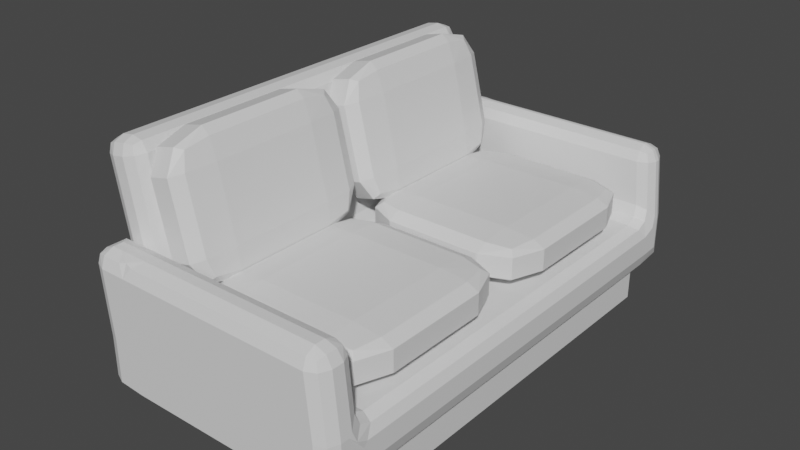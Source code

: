 # Source: Couch.blend  (saved by Blender 3.3.6; exported with 4.5.12 LTS)
import bpy
from mathutils import Matrix  # noqa: F401  (used for matrix-valued properties, if any)

bpy.ops.wm.read_factory_settings(use_empty=True)
scene = bpy.context.scene
scene.name = 'Scene'

# ---- collections
col_collection = bpy.data.collections.new('Collection'); scene.collection.children.link(col_collection)

# ---- materials (node trees are filled in below, after node groups)
mat_material = bpy.data.materials.new('Material')
mat_material.alpha_threshold = 0.0
mat_material.use_transparent_shadow = False
mat_material.roughness = 0.5
mat_material.line_color = (0.0, 0.0, 0.0, 1.0)
mat_pillows = bpy.data.materials.new('Pillows')
mat_pillows.use_transparent_shadow = False

# ---- material node trees
mat_material.use_nodes = True; mat_material.node_tree.nodes.clear()
_N = mat_material.node_tree.nodes; _L = mat_material.node_tree.links
n0 = _N.new('ShaderNodeOutputMaterial'); n0.name = 'Material Output'; n0.location = (300, 300)
n1 = _N.new('ShaderNodeBsdfPrincipled'); n1.name = 'Principled BSDF'; n1.location = (10, 300)
n1.distribution = 'GGX'
n1.subsurface_method = 'RANDOM_WALK_SKIN'
n1.inputs[3].default_value = 1.45
n1.inputs[27].default_value = (0.0, 0.0, 0.0, 1.0)
n1.inputs[28].default_value = 1.0
_L.new(n1.outputs[0], n0.inputs[0])
n0.is_active_output = True
mat_pillows.use_nodes = True; mat_pillows.node_tree.nodes.clear()
_N = mat_pillows.node_tree.nodes; _L = mat_pillows.node_tree.links
n0 = _N.new('ShaderNodeBsdfPrincipled'); n0.name = 'Principled BSDF'; n0.location = (10, 300)
n0.distribution = 'GGX'
n0.subsurface_method = 'RANDOM_WALK_SKIN'
n0.inputs[3].default_value = 1.45
n0.inputs[27].default_value = (0.0, 0.0, 0.0, 1.0)
n0.inputs[28].default_value = 1.0
n1 = _N.new('ShaderNodeOutputMaterial'); n1.name = 'Material Output'; n1.location = (300, 300)
_L.new(n0.outputs[0], n1.inputs[0])
n1.is_active_output = True

# ---- world
world_world = bpy.data.worlds.new('World'); scene.world = world_world
world_world.use_nodes = True; world_world.node_tree.nodes.clear()
_N = world_world.node_tree.nodes; _L = world_world.node_tree.links
n0 = _N.new('ShaderNodeOutputWorld'); n0.name = 'World Output'; n0.location = (300, 300)
n1 = _N.new('ShaderNodeBackground'); n1.name = 'Background'; n1.location = (10, 300)
n1.inputs[0].default_value = (0.05088, 0.05088, 0.05088, 1.0)
_L.new(n1.outputs[0], n0.inputs[0])
n0.is_active_output = True
world_world.color = (0.05088, 0.05088, 0.05088)
world_world.use_sun_shadow = False
world_world.sun_shadow_jitter_overblur = 0.0

# ---- meshes
me_cube_001 = bpy.data.meshes.new('Cube.001')
me_cube_001.from_pydata([(-0.4663, -1.0, 0.1689), (-0.4663, 1.0, 0.1689), (-0.6573, 1.0, 0.1971), (-0.6573, -1.0, 0.1971), (-0.4663, 1.149, 0.4204), (-0.4663, 1.149, 0.1878), (-0.4663, -1.182, 0.1949), (-0.4663, -1.182, 0.4204), (-0.3922, -0.9259, 0.4198), (-0.4486, -0.9783, 0.4417), (-0.3922, 0.9259, 0.4198), (-0.4486, 0.9783, 0.4417), (0.5337, -1.074, 0.4198), (0.5337, -1.0, 0.3331), (0.5337, 1.0, 0.3331), (0.5337, 1.074, 0.4198), (0.5337, -1.0, 0.2595), (0.4663, -1.0, 0.1689), (0.514, -1.0, 0.1964), (0.4663, 1.0, 0.1689), (0.5337, 1.0, 0.2595), (0.514, 1.0, 0.1964), (-0.5959, -1.0, 0.4223), (-0.6573, -0.9326, 0.3843), (-0.6573, -1.0, 0.31), (-0.6573, -1.067, 0.3843), (-0.6636, -1.0, 0.4516), (-0.6393, -0.9803, 0.3952), (-0.6573, 0.9326, 0.3843), (-0.5959, 1.0, 0.4223), (-0.6628, 1.0, 0.4516), (-0.6573, 1.067, 0.3843), (-0.6573, 1.0, 0.31), (-0.6393, 0.9803, 0.3952), (-0.5957, -0.9326, 1.109), (-0.6744, -0.9326, 1.162), (-0.662, -1.0, 1.096), (-0.6239, -0.9326, 1.152), (-0.6309, -0.9715, 1.142), (-0.6708, -0.9803, 1.143), (-0.6151, -0.9803, 1.105), (-0.5957, 0.9326, 1.109), (-0.662, 1.0, 1.096), (-0.6744, 0.9326, 1.162), (-0.6151, 0.9803, 1.105), (-0.6309, 0.9715, 1.142), (-0.6708, 0.9803, 1.143), (-0.6239, 0.9326, 1.152), (-0.7868, -0.9326, 1.073), (-0.7205, -1.0, 1.085), (-0.733, -0.9326, 1.151), (-0.7674, -0.9803, 1.076), (-0.766, -0.9715, 1.116), (-0.7293, -0.9803, 1.132), (-0.7762, -0.9326, 1.123), (-0.7868, 0.9326, 1.073), (-0.733, 0.9326, 1.151), (-0.7205, 1.0, 1.085), (-0.7762, 0.9326, 1.123), (-0.766, 0.9715, 1.116), (-0.7293, 0.9803, 1.132), (-0.7674, 0.9803, 1.076), (0.5337, 1.082, 0.2637), (0.4662, 1.149, 0.1878), (0.514, 1.13, 0.2095), (0.4662, 1.149, 0.4204), (0.5337, 1.082, 0.4199), (0.514, 1.13, 0.4203), (-0.6573, 1.082, 0.3844), (-0.5903, 1.149, 0.397), (-0.6377, 1.13, 0.3881), (-0.6573, 1.082, 0.2008), (-0.5903, 1.149, 0.1977), (-0.6377, 1.13, 0.2023), (-0.4308, 1.067, 0.7746), (-0.5657, 1.067, 0.7746), (-0.4939, 1.0, 0.7072), (-0.4982, 1.067, 0.7746), (-0.4971, 1.029, 0.7625), (-0.5298, 1.02, 0.7548), (-0.4624, 1.02, 0.7548), (0.4402, 1.0, 0.7072), (0.5078, 1.058, 0.7074), (0.4343, 1.067, 0.7746), (0.4881, 1.017, 0.7084), (0.476, 1.026, 0.7464), (0.4838, 1.063, 0.7549), (0.4373, 1.02, 0.7548), (-0.6219, 1.067, 0.7746), (-0.6838, 1.0, 0.7072), (-0.6679, 1.02, 0.7548), (-0.4922, 1.149, 0.7071), (-0.5657, 1.082, 0.7746), (-0.4308, 1.082, 0.7746), (-0.5289, 1.13, 0.7548), (-0.4967, 1.12, 0.7625), (-0.4982, 1.082, 0.7746), (-0.4615, 1.13, 0.7548), (0.5078, 1.082, 0.7074), (0.4403, 1.149, 0.7071), (0.4343, 1.082, 0.7746), (0.488, 1.13, 0.7073), (0.4758, 1.121, 0.7461), (0.4361, 1.13, 0.7548), (0.4838, 1.082, 0.755), (-0.6158, 1.149, 0.7071), (-0.6838, 1.082, 0.7072), (-0.6219, 1.082, 0.7746), (-0.6638, 1.13, 0.706), (-0.6581, 1.121, 0.7458), (-0.6679, 1.082, 0.7548), (-0.6188, 1.13, 0.7548), (0.5337, -1.114, 0.4202), (0.4662, -1.182, 0.4204), (0.514, -1.162, 0.4204), (0.5337, -1.114, 0.2673), (0.4662, -1.182, 0.1949), (0.514, -1.162, 0.2156), (-0.5903, -1.182, 0.2034), (-0.6573, -1.114, 0.204), (-0.6377, -1.162, 0.2067), (-0.5903, -1.182, 0.397), (-0.6573, -1.114, 0.3844), (-0.6377, -1.162, 0.3881), (0.4367, -1.0, 0.7072), (0.43, -1.067, 0.7746), (0.5043, -1.058, 0.7075), (0.4334, -1.02, 0.7548), (0.4721, -1.026, 0.7464), (0.4797, -1.063, 0.7549), (0.4845, -1.017, 0.7086), (-0.4972, -1.0, 0.7072), (-0.57, -1.067, 0.7746), (-0.4351, -1.067, 0.7746), (-0.5335, -1.02, 0.7548), (-0.5012, -1.029, 0.7625), (-0.5025, -1.067, 0.7746), (-0.4662, -1.02, 0.7548), (-0.6262, -1.067, 0.7746), (-0.6874, -1.0, 0.7072), (-0.672, -1.02, 0.7548), (0.4368, -1.182, 0.7071), (0.5043, -1.114, 0.7075), (0.43, -1.114, 0.7746), (0.4844, -1.162, 0.7087), (0.4721, -1.153, 0.7464), (0.4797, -1.114, 0.7549), (0.4334, -1.162, 0.7548), (-0.4351, -1.114, 0.7746), (-0.57, -1.114, 0.7746), (-0.4956, -1.182, 0.7071), (-0.5025, -1.114, 0.7746), (-0.5008, -1.153, 0.7625), (-0.5328, -1.162, 0.7548), (-0.4654, -1.162, 0.7548), (-0.6192, -1.182, 0.7071), (-0.6262, -1.114, 0.7746), (-0.6874, -1.114, 0.7073), (-0.624, -1.162, 0.7548), (-0.6623, -1.153, 0.7461), (-0.6722, -1.114, 0.7549), (-0.6672, -1.162, 0.7072), (-0.4801, -0.9326, 0.494), (-0.5416, -1.0, 0.456), (-0.4855, -1.0, 0.5612), (-0.4127, -1.0, 0.494), (-0.4486, -0.9783, 0.4418), (-0.4981, -0.9803, 0.4829), (-0.5416, 1.0, 0.456), (-0.4801, 0.9326, 0.494), (-0.4486, 0.9783, 0.4418), (-0.4127, 1.0, 0.494), (-0.4845, 1.0, 0.5613), (-0.4981, 0.9803, 0.4829), (0.5337, -0.9812, 0.3561), (0.4662, -0.9259, 0.4193), (0.514, -0.9421, 0.4016), (0.4586, -1.0, 0.494), (0.5321, -1.057, 0.4368), (0.5081, -1.017, 0.4773), (0.4639, -0.9783, 0.4417), (0.537, -1.037, 0.3841), (0.5133, -0.9955, 0.4254), (0.5323, 1.057, 0.4368), (0.4595, 1.0, 0.494), (0.5088, 1.017, 0.4773), (0.4662, 0.9259, 0.4193), (0.5337, 0.9812, 0.3561), (0.514, 0.9421, 0.4016), (0.4642, 0.9783, 0.4417), (0.5366, 1.037, 0.384), (0.5134, 0.9955, 0.4254), (-0.4663, 1.0, 0.0), (-0.4663, -1.0, 0.0), (0.4663, -1.0, 0.0), (0.4663, 1.0, 0.0), (0.2677, -0.7544, 0.4426), (0.4606, -0.7544, 0.4843), (0.2677, -0.9652, 0.4843), (0.4041, -0.7544, 0.4548), (0.3791, -0.8761, 0.4602), (0.4041, -0.9035, 0.4843), (0.2677, -0.9035, 0.4548), (0.4606, -0.7544, 0.5852), (0.2677, -0.7544, 0.6268), (0.2677, -0.9652, 0.5852), (0.4041, -0.7544, 0.6146), (0.3791, -0.8761, 0.6092), (0.2677, -0.9035, 0.6146), (0.4041, -0.9035, 0.5852), (-0.2002, -0.7544, 0.4426), (-0.2002, -0.9652, 0.4843), (-0.3931, -0.7544, 0.4843), (-0.2002, -0.9035, 0.4548), (-0.3116, -0.8761, 0.4602), (-0.3366, -0.9035, 0.4843), (-0.3366, -0.7544, 0.4548), (-0.2002, -0.7544, 0.6268), (-0.3931, -0.7544, 0.5852), (-0.2002, -0.9652, 0.5852), (-0.3366, -0.7544, 0.6146), (-0.3116, -0.8761, 0.6092), (-0.3366, -0.9035, 0.5852), (-0.2002, -0.9035, 0.6146), (0.2677, -0.243, 0.4426), (0.2677, -0.03217, 0.4843), (0.4606, -0.243, 0.4843), (0.2677, -0.09392, 0.4548), (0.3791, -0.1213, 0.4602), (0.4041, -0.09392, 0.4843), (0.4041, -0.243, 0.4548), (0.2677, -0.243, 0.6268), (0.4606, -0.243, 0.5852), (0.2677, -0.03217, 0.5852), (0.4041, -0.243, 0.6146), (0.3791, -0.1213, 0.6092), (0.4041, -0.09392, 0.5852), (0.2677, -0.09392, 0.6146), (-0.2002, -0.243, 0.4426), (-0.3931, -0.243, 0.4843), (-0.2002, -0.03217, 0.4843), (-0.3366, -0.243, 0.4548), (-0.3116, -0.1213, 0.4602), (-0.3366, -0.09392, 0.4843), (-0.2002, -0.09392, 0.4548), (-0.2002, -0.243, 0.6268), (-0.2002, -0.03217, 0.5852), (-0.3931, -0.243, 0.5852), (-0.2002, -0.09392, 0.6146), (-0.3116, -0.1213, 0.6092), (-0.3366, -0.09392, 0.5852), (-0.3366, -0.243, 0.6146), (0.2677, 0.2147, 0.4426), (0.4606, 0.2147, 0.4843), (0.2677, 0.003864, 0.4843), (0.4041, 0.2147, 0.4548), (0.3791, 0.09297, 0.4602), (0.4041, 0.06561, 0.4843), (0.2677, 0.06561, 0.4548), (0.4606, 0.2147, 0.5852), (0.2677, 0.2147, 0.6268), (0.2677, 0.003864, 0.5852), (0.4041, 0.2147, 0.6146), (0.3791, 0.09297, 0.6092), (0.2677, 0.06561, 0.6146), (0.4041, 0.06561, 0.5852), (-0.2002, 0.2147, 0.4426), (-0.2002, 0.003864, 0.4843), (-0.3931, 0.2147, 0.4843), (-0.2002, 0.06561, 0.4548), (-0.3116, 0.09297, 0.4602), (-0.3366, 0.06561, 0.4843), (-0.3366, 0.2147, 0.4548), (-0.2002, 0.2147, 0.6268), (-0.3931, 0.2147, 0.5852), (-0.2002, 0.003864, 0.5852), (-0.3366, 0.2147, 0.6146), (-0.3116, 0.09297, 0.6092), (-0.3366, 0.06561, 0.5852), (-0.2002, 0.06561, 0.6146), (0.2677, 0.7261, 0.4426), (0.2677, 0.9369, 0.4843), (0.4606, 0.7261, 0.4843), (0.2677, 0.8752, 0.4548), (0.3791, 0.8478, 0.4602), (0.4041, 0.8752, 0.4843), (0.4041, 0.7261, 0.4548), (0.2677, 0.7261, 0.6268), (0.4606, 0.7261, 0.5852), (0.2677, 0.9369, 0.5852), (0.4041, 0.7261, 0.6146), (0.3791, 0.8478, 0.6092), (0.4041, 0.8752, 0.5852), (0.2677, 0.8752, 0.6146), (-0.2002, 0.7261, 0.4426), (-0.3931, 0.7261, 0.4843), (-0.2002, 0.9369, 0.4843), (-0.3366, 0.7261, 0.4548), (-0.3116, 0.8478, 0.4602), (-0.3366, 0.8752, 0.4843), (-0.2002, 0.8752, 0.4548), (-0.2002, 0.7261, 0.6268), (-0.2002, 0.9369, 0.5852), (-0.3931, 0.7261, 0.5852), (-0.2002, 0.8752, 0.6146), (-0.3116, 0.8478, 0.6092), (-0.3366, 0.8752, 0.5852), (-0.3366, 0.7261, 0.6146), (-0.5091, -0.7544, 0.6858), (-0.4352, -0.7544, 0.5567), (-0.4686, -0.9652, 0.6955), (-0.4736, -0.7544, 0.5905), (-0.4727, -0.8761, 0.6098), (-0.445, -0.9035, 0.5974), (-0.4972, -0.9035, 0.6886), (-0.3371, -0.7544, 0.5803), (-0.33, -0.7544, 0.7289), (-0.3704, -0.9652, 0.7191), (-0.3182, -0.7544, 0.6279), (-0.3278, -0.8761, 0.6446), (-0.3418, -0.9035, 0.726), (-0.3468, -0.9035, 0.621), (-0.59, -0.7544, 1.022), (-0.5495, -0.9652, 1.032), (-0.5829, -0.7544, 1.171), (-0.5782, -0.9035, 1.025), (-0.5922, -0.8761, 1.107), (-0.5731, -0.9035, 1.13), (-0.6017, -0.7544, 1.123), (-0.4109, -0.7544, 1.065), (-0.4848, -0.7544, 1.195), (-0.4514, -0.9652, 1.056), (-0.4464, -0.7544, 1.161), (-0.4473, -0.8761, 1.142), (-0.475, -0.9035, 1.154), (-0.4228, -0.9035, 1.063), (-0.5091, -0.243, 0.6858), (-0.4686, -0.03217, 0.6955), (-0.4352, -0.243, 0.5567), (-0.4972, -0.09392, 0.6886), (-0.4727, -0.1213, 0.6098), (-0.445, -0.09392, 0.5974), (-0.4736, -0.243, 0.5905), (-0.33, -0.243, 0.7289), (-0.3371, -0.243, 0.5803), (-0.3704, -0.03217, 0.7191), (-0.3182, -0.243, 0.6279), (-0.3278, -0.1213, 0.6446), (-0.3468, -0.09392, 0.621), (-0.3418, -0.09392, 0.726), (-0.59, -0.243, 1.022), (-0.5829, -0.243, 1.171), (-0.5495, -0.03217, 1.032), (-0.6017, -0.243, 1.123), (-0.5922, -0.1213, 1.107), (-0.5731, -0.09392, 1.13), (-0.5782, -0.09392, 1.025), (-0.4109, -0.243, 1.065), (-0.4514, -0.03217, 1.056), (-0.4848, -0.243, 1.195), (-0.4228, -0.09392, 1.063), (-0.4473, -0.1213, 1.142), (-0.475, -0.09392, 1.154), (-0.4464, -0.243, 1.161), (-0.5091, 0.2147, 0.6858), (-0.4352, 0.2147, 0.5567), (-0.4686, 0.003864, 0.6955), (-0.4736, 0.2147, 0.5905), (-0.4727, 0.09297, 0.6098), (-0.445, 0.06561, 0.5974), (-0.4972, 0.06561, 0.6886), (-0.3371, 0.2147, 0.5803), (-0.33, 0.2147, 0.7289), (-0.3704, 0.003864, 0.7191), (-0.3182, 0.2147, 0.6279), (-0.3278, 0.09297, 0.6446), (-0.3418, 0.06561, 0.726), (-0.3468, 0.06561, 0.621), (-0.59, 0.2147, 1.022), (-0.5495, 0.003864, 1.032), (-0.5829, 0.2147, 1.171), (-0.5782, 0.06561, 1.025), (-0.5922, 0.09297, 1.107), (-0.5731, 0.06561, 1.13), (-0.6017, 0.2147, 1.123), (-0.4109, 0.2147, 1.065), (-0.4848, 0.2147, 1.195), (-0.4514, 0.003864, 1.056), (-0.4464, 0.2147, 1.161), (-0.4473, 0.09297, 1.142), (-0.475, 0.06561, 1.154), (-0.4228, 0.06561, 1.063), (-0.5091, 0.7261, 0.6858), (-0.4686, 0.9369, 0.6955), (-0.4352, 0.7261, 0.5567), (-0.4972, 0.8752, 0.6886), (-0.4727, 0.8478, 0.6098), (-0.445, 0.8752, 0.5974), (-0.4736, 0.7261, 0.5905), (-0.33, 0.7261, 0.7289), (-0.3371, 0.7261, 0.5803), (-0.3704, 0.9369, 0.7191), (-0.3182, 0.7261, 0.6279), (-0.3278, 0.8478, 0.6446), (-0.3468, 0.8752, 0.621), (-0.3418, 0.8752, 0.726), (-0.59, 0.7261, 1.022), (-0.5829, 0.7261, 1.171), (-0.5495, 0.9369, 1.032), (-0.6017, 0.7261, 1.123), (-0.5922, 0.8478, 1.107), (-0.5731, 0.8752, 1.13), (-0.5782, 0.8752, 1.025), (-0.4109, 0.7261, 1.065), (-0.4514, 0.9369, 1.056), (-0.4848, 0.7261, 1.195), (-0.4228, 0.8752, 1.063), (-0.4473, 0.8478, 1.142), (-0.475, 0.8752, 1.154), (-0.4464, 0.7261, 1.161)], [], [(68, 31, 30, 89, 106), (15, 14, 20, 62, 66), (19, 1, 5, 63), (25, 24, 3, 119, 122), (0, 17, 116, 6), (22, 163, 36, 49), (28, 23, 48, 55), (3, 24, 23, 28, 32, 2), (132, 138, 156, 149), (1, 0, 3, 2), (5, 4, 65, 63), (26, 25, 122, 157, 139), (168, 29, 57, 42), (183, 190, 187, 14, 15), (4, 69, 105, 91), (65, 4, 91, 99), (172, 171, 184, 81, 76), (162, 169, 41, 34), (4, 5, 72, 69), (88, 75, 92, 107), (116, 113, 7, 6), (30, 29, 168, 172, 76, 89), (1, 2, 71, 73, 72, 5), (183, 15, 66, 98, 82), (1, 19, 195, 192), (7, 113, 141, 150), (121, 7, 150, 155), (3, 0, 6, 118, 120, 119), (2, 32, 31, 68, 71), (16, 13, 12, 112, 115), (6, 7, 121, 118), (177, 165, 164, 131, 124), (180, 9, 166, 165, 177), (164, 163, 22, 26, 139, 131), (125, 133, 148, 143), (74, 83, 100, 93), (112, 12, 178, 126, 142), (175, 8, 9, 180), (10, 186, 189, 11), (8, 10, 11, 9), (11, 189, 184, 171, 170), (174, 181, 178, 12, 13), (186, 10, 8, 175), (9, 11, 170, 169, 162, 166), (35, 43, 56, 50), (22, 27, 23, 24, 25, 26), (28, 33, 29, 30, 31, 32), (34, 37, 38, 40), (35, 39, 38, 37), (36, 40, 38, 39), (41, 44, 45, 47), (42, 46, 45, 44), (43, 47, 45, 46), (48, 51, 52, 54), (49, 53, 52, 51), (50, 54, 52, 53), (55, 58, 59, 61), (56, 60, 59, 58), (57, 61, 59, 60), (74, 77, 78, 80), (75, 79, 78, 77), (76, 80, 78, 79), (81, 84, 85, 87), (82, 86, 85, 84), (83, 87, 85, 86), (91, 94, 95, 97), (92, 96, 95, 94), (93, 97, 95, 96), (98, 101, 102, 104), (99, 103, 102, 101), (100, 104, 102, 103), (105, 108, 109, 111), (106, 110, 109, 108), (107, 111, 109, 110), (124, 127, 128, 130), (125, 129, 128, 127), (126, 130, 128, 129), (131, 134, 135, 137), (132, 136, 135, 134), (133, 137, 135, 136), (141, 144, 145, 147), (142, 146, 145, 144), (143, 147, 145, 146), (148, 151, 152, 154), (149, 153, 152, 151), (150, 154, 152, 153), (155, 158, 159, 161), (156, 160, 159, 158), (157, 161, 159, 160), (162, 167, 163, 164, 165, 166), (168, 173, 169, 170, 171, 172), (17, 19, 21, 18), (18, 21, 20, 16), (34, 41, 47, 37), (37, 47, 43, 35), (50, 56, 58, 54), (54, 58, 55, 48), (56, 43, 46, 60), (60, 46, 42, 57), (35, 50, 53, 39), (39, 53, 49, 36), (48, 23, 27, 51), (51, 27, 22, 49), (57, 29, 33, 61), (61, 33, 28, 55), (66, 62, 64, 67), (67, 64, 63, 65), (69, 72, 73, 70), (70, 73, 71, 68), (62, 20, 21, 64), (64, 21, 19, 63), (65, 99, 101, 67), (67, 101, 98, 66), (76, 81, 87, 80), (80, 87, 83, 74), (89, 76, 79, 90), (90, 79, 75, 88), (93, 100, 103, 97), (97, 103, 99, 91), (107, 92, 94, 111), (111, 94, 91, 105), (88, 107, 110, 90), (90, 110, 106, 89), (82, 98, 104, 86), (86, 104, 100, 83), (92, 75, 77, 96), (96, 77, 74, 93), (105, 69, 70, 108), (108, 70, 68, 106), (113, 116, 117, 114), (114, 117, 115, 112), (118, 121, 123, 120), (120, 123, 122, 119), (116, 17, 18, 117), (117, 18, 16, 115), (124, 131, 137, 127), (127, 137, 133, 125), (131, 139, 140, 134), (134, 140, 138, 132), (143, 148, 154, 147), (147, 154, 150, 141), (149, 156, 158, 153), (153, 158, 155, 150), (156, 138, 140, 160), (160, 140, 139, 157), (132, 149, 151, 136), (136, 151, 148, 133), (142, 126, 129, 146), (146, 129, 125, 143), (141, 113, 114, 144), (144, 114, 112, 142), (121, 155, 161, 123), (123, 161, 157, 122), (175, 180, 182, 176), (176, 182, 181, 174), (180, 177, 179, 182), (182, 179, 178, 181), (184, 189, 191, 185), (185, 191, 190, 183), (189, 186, 188, 191), (191, 188, 187, 190), (36, 163, 167, 40), (40, 167, 162, 34), (168, 42, 44, 173), (173, 44, 41, 169), (174, 187, 188, 176), (176, 188, 186, 175), (126, 178, 179, 130), (130, 179, 177, 124), (183, 82, 84, 185), (185, 84, 81, 184), (20, 14, 187, 174, 13, 16), (192, 195, 194, 193), (17, 0, 193, 194), (0, 1, 192, 193), (19, 17, 194, 195), (226, 232, 203, 197), (240, 246, 233, 225), (245, 217, 204, 231), (198, 205, 219, 211), (212, 218, 247, 239), (196, 199, 200, 202), (197, 201, 200, 199), (198, 202, 200, 201), (203, 206, 207, 209), (204, 208, 207, 206), (205, 209, 207, 208), (210, 213, 214, 216), (211, 215, 214, 213), (212, 216, 214, 215), (217, 220, 221, 223), (218, 222, 221, 220), (219, 223, 221, 222), (224, 227, 228, 230), (225, 229, 228, 227), (226, 230, 228, 229), (231, 234, 235, 237), (232, 236, 235, 234), (233, 237, 235, 236), (238, 241, 242, 244), (239, 243, 242, 241), (240, 244, 242, 243), (245, 248, 249, 251), (246, 250, 249, 248), (247, 251, 249, 250), (210, 196, 202, 213), (213, 202, 198, 211), (197, 203, 209, 201), (201, 209, 205, 198), (204, 217, 223, 208), (208, 223, 219, 205), (218, 212, 215, 222), (222, 215, 211, 219), (238, 210, 216, 241), (241, 216, 212, 239), (217, 245, 251, 220), (220, 251, 247, 218), (246, 240, 243, 250), (250, 243, 239, 247), (224, 238, 244, 227), (227, 244, 240, 225), (245, 231, 237, 248), (248, 237, 233, 246), (232, 226, 229, 236), (236, 229, 225, 233), (196, 224, 230, 199), (199, 230, 226, 197), (231, 204, 206, 234), (234, 206, 203, 232), (210, 238, 224, 196), (282, 288, 259, 253), (296, 302, 289, 281), (301, 273, 260, 287), (254, 261, 275, 267), (268, 274, 303, 295), (252, 255, 256, 258), (253, 257, 256, 255), (254, 258, 256, 257), (259, 262, 263, 265), (260, 264, 263, 262), (261, 265, 263, 264), (266, 269, 270, 272), (267, 271, 270, 269), (268, 272, 270, 271), (273, 276, 277, 279), (274, 278, 277, 276), (275, 279, 277, 278), (280, 283, 284, 286), (281, 285, 284, 283), (282, 286, 284, 285), (287, 290, 291, 293), (288, 292, 291, 290), (289, 293, 291, 292), (294, 297, 298, 300), (295, 299, 298, 297), (296, 300, 298, 299), (301, 304, 305, 307), (302, 306, 305, 304), (303, 307, 305, 306), (266, 252, 258, 269), (269, 258, 254, 267), (253, 259, 265, 257), (257, 265, 261, 254), (260, 273, 279, 264), (264, 279, 275, 261), (274, 268, 271, 278), (278, 271, 267, 275), (294, 266, 272, 297), (297, 272, 268, 295), (273, 301, 307, 276), (276, 307, 303, 274), (302, 296, 299, 306), (306, 299, 295, 303), (280, 294, 300, 283), (283, 300, 296, 281), (301, 287, 293, 304), (304, 293, 289, 302), (288, 282, 285, 292), (292, 285, 281, 289), (252, 280, 286, 255), (255, 286, 282, 253), (287, 260, 262, 290), (290, 262, 259, 288), (266, 294, 280, 252), (338, 344, 315, 309), (352, 358, 345, 337), (357, 329, 316, 343), (310, 317, 331, 323), (324, 330, 359, 351), (308, 311, 312, 314), (309, 313, 312, 311), (310, 314, 312, 313), (315, 318, 319, 321), (316, 320, 319, 318), (317, 321, 319, 320), (322, 325, 326, 328), (323, 327, 326, 325), (324, 328, 326, 327), (329, 332, 333, 335), (330, 334, 333, 332), (331, 335, 333, 334), (336, 339, 340, 342), (337, 341, 340, 339), (338, 342, 340, 341), (343, 346, 347, 349), (344, 348, 347, 346), (345, 349, 347, 348), (350, 353, 354, 356), (351, 355, 354, 353), (352, 356, 354, 355), (357, 360, 361, 363), (358, 362, 361, 360), (359, 363, 361, 362), (322, 308, 314, 325), (325, 314, 310, 323), (309, 315, 321, 313), (313, 321, 317, 310), (316, 329, 335, 320), (320, 335, 331, 317), (330, 324, 327, 334), (334, 327, 323, 331), (350, 322, 328, 353), (353, 328, 324, 351), (329, 357, 363, 332), (332, 363, 359, 330), (358, 352, 355, 362), (362, 355, 351, 359), (336, 350, 356, 339), (339, 356, 352, 337), (357, 343, 349, 360), (360, 349, 345, 358), (344, 338, 341, 348), (348, 341, 337, 345), (308, 336, 342, 311), (311, 342, 338, 309), (343, 316, 318, 346), (346, 318, 315, 344), (322, 350, 336, 308), (394, 400, 371, 365), (408, 414, 401, 393), (413, 385, 372, 399), (366, 373, 387, 379), (380, 386, 415, 407), (364, 367, 368, 370), (365, 369, 368, 367), (366, 370, 368, 369), (371, 374, 375, 377), (372, 376, 375, 374), (373, 377, 375, 376), (378, 381, 382, 384), (379, 383, 382, 381), (380, 384, 382, 383), (385, 388, 389, 391), (386, 390, 389, 388), (387, 391, 389, 390), (392, 395, 396, 398), (393, 397, 396, 395), (394, 398, 396, 397), (399, 402, 403, 405), (400, 404, 403, 402), (401, 405, 403, 404), (406, 409, 410, 412), (407, 411, 410, 409), (408, 412, 410, 411), (413, 416, 417, 419), (414, 418, 417, 416), (415, 419, 417, 418), (378, 364, 370, 381), (381, 370, 366, 379), (365, 371, 377, 369), (369, 377, 373, 366), (372, 385, 391, 376), (376, 391, 387, 373), (386, 380, 383, 390), (390, 383, 379, 387), (406, 378, 384, 409), (409, 384, 380, 407), (385, 413, 419, 388), (388, 419, 415, 386), (414, 408, 411, 418), (418, 411, 407, 415), (392, 406, 412, 395), (395, 412, 408, 393), (413, 399, 405, 416), (416, 405, 401, 414), (400, 394, 397, 404), (404, 397, 393, 401), (364, 392, 398, 367), (367, 398, 394, 365), (399, 372, 374, 402), (402, 374, 371, 400), (378, 406, 392, 364)])
me_cube_001.polygons.foreach_set('material_index', [0, 0, 0, 0, 0, 0, 0, 0, 0, 0, 0, 0, 0, 0, 0, 0, 0, 0, 0, 0, 0, 0, 0, 0, 0, 0, 0, 0, 0, 0, 0, 0, 0, 0, 0, 0, 0, 0, 0, 0, 0, 0, 0, 0, 0, 0, 0, 0, 0, 0, 0, 0, 0, 0, 0, 0, 0, 0, 0, 0, 0, 0, 0, 0, 0, 0, 0, 0, 0, 0, 0, 0, 0, 0, 0, 0, 0, 0, 0, 0, 0, 0, 0, 0, 0, 0, 0, 0, 0, 0, 0, 0, 0, 0, 0, 0, 0, 0, 0, 0, 0, 0, 0, 0, 0, 0, 0, 0, 0, 0, 0, 0, 0, 0, 0, 0, 0, 0, 0, 0, 0, 0, 0, 0, 0, 0, 0, 0, 0, 0, 0, 0, 0, 0, 0, 0, 0, 0, 0, 0, 0, 0, 0, 0, 0, 0, 0, 0, 0, 0, 0, 0, 0, 0, 0, 0, 0, 0, 0, 0, 0, 0, 0, 0, 0, 0, 0, 0, 0, 0, 0, 0, 0, 0, 0, 0, 1, 1, 1, 1, 1, 1, 1, 1, 1, 1, 1, 1, 1, 1, 1, 1, 1, 1, 1, 1, 1, 1, 1, 1, 1, 1, 1, 1, 1, 1, 1, 1, 1, 1, 1, 1, 1, 1, 1, 1, 1, 1, 1, 1, 1, 1, 1, 1, 1, 1, 1, 1, 1, 1, 1, 1, 1, 1, 1, 1, 1, 1, 1, 1, 1, 1, 1, 1, 1, 1, 1, 1, 1, 1, 1, 1, 1, 1, 1, 1, 1, 1, 1, 1, 1, 1, 1, 1, 1, 1, 1, 1, 1, 1, 1, 1, 1, 1, 1, 1, 1, 1, 1, 1, 1, 1, 1, 1, 1, 1, 1, 1, 1, 1, 1, 1, 1, 1, 1, 1, 1, 1, 1, 1, 1, 1, 1, 1, 1, 1, 1, 1, 1, 1, 1, 1, 1, 1, 1, 1, 1, 1, 1, 1, 1, 1, 1, 1, 1, 1, 1, 1, 1, 1, 1, 1, 1, 1, 1, 1, 1, 1, 1, 1, 1, 1, 1, 1, 1, 1, 1, 1, 1, 1, 1, 1, 1, 1, 1, 1, 1, 1, 1, 1, 1, 1, 1, 1, 1, 1, 1, 1, 1, 1, 1, 1, 1, 1, 1, 1, 1, 1, 1, 1, 1, 1, 1, 1, 1, 1, 1, 1, 1, 1, 1, 1])
_uv = me_cube_001.uv_layers.new(name='UVMap')
_uv.uv.foreach_set('vector', [0.625, 0.25, 0.625, 0.25, 0.625, 0.25, 0.625, 0.25, 0.625, 0.25, 0.625, 0.5, 0.5324, 0.5, 0.4593, 0.5, 0.4593, 0.5, 0.625, 0.5, 0.3581, 0.5, 0.125, 0.5, 0.125, 0.5, 0.3581, 0.5, 0.625, 0.0, 0.5223, 0.0, 0.375, 0.0, 0.375, 0.0, 0.625, 0.0, 0.125, 0.75, 0.3581, 0.75, 0.3581, 0.75, 0.125, 0.75, 0.625, 1.0, 0.625, 1.0, 0.625, 1.0, 0.625, 1.0, 0.625, 0.2416, 0.625, 0.008427, 0.625, 0.008427, 0.625, 0.2416, 0.375, 0.0, 0.5223, 0.0, 0.625, 0.008427, 0.625, 0.2416, 0.5223, 0.25, 0.375, 0.25, 0.625, 1.0, 0.625, 1.0, 0.625, 1.0, 0.625, 1.0, 0.125, 0.5, 0.125, 0.75, 0.125, 0.75, 0.125, 0.5, 0.375, 0.25, 0.625, 0.25, 0.625, 0.4831, 0.375, 0.4831, 0.625, 0.0, 0.625, 0.0, 0.625, 0.0, 0.625, 0.0, 0.625, 0.0, 0.625, 0.25, 0.625, 0.25, 0.625, 0.25, 0.625, 0.25, 0.625, 0.5, 0.5835, 0.5, 0.5559, 0.5, 0.5324, 0.5, 0.625, 0.5, 0.625, 0.25, 0.625, 0.25, 0.625, 0.25, 0.625, 0.25, 0.625, 0.4831, 0.625, 0.25, 0.625, 0.25, 0.625, 0.4831, 0.8764, 0.5, 0.8599, 0.5, 0.6419, 0.5, 0.6419, 0.5, 0.8754, 0.5, 0.875, 0.7416, 0.875, 0.5084, 0.875, 0.5084, 0.875, 0.7416, 0.625, 0.25, 0.375, 0.25, 0.375, 0.25, 0.625, 0.25, 0.625, 0.25, 0.625, 0.25, 0.625, 0.25, 0.625, 0.25, 0.375, 0.7669, 0.625, 0.7669, 0.625, 1.0, 0.375, 1.0, 0.625, 0.25, 0.625, 0.25, 0.625, 0.25, 0.625, 0.25, 0.625, 0.25, 0.625, 0.25, 0.125, 0.5, 0.125, 0.5, 0.125, 0.5, 0.125, 0.5, 0.125, 0.5, 0.125, 0.5, 0.625, 0.5, 0.625, 0.5, 0.625, 0.5, 0.625, 0.5, 0.625, 0.5, 0.125, 0.5, 0.3581, 0.5, 0.3581, 0.5, 0.125, 0.5, 0.625, 1.0, 0.625, 0.7669, 0.625, 0.7669, 0.625, 1.0, 0.625, 1.0, 0.625, 1.0, 0.625, 1.0, 0.625, 1.0, 0.125, 0.75, 0.125, 0.75, 0.125, 0.75, 0.125, 0.75, 0.125, 0.75, 0.125, 0.75, 0.375, 0.25, 0.5223, 0.25, 0.625, 0.25, 0.625, 0.25, 0.375, 0.25, 0.4593, 0.75, 0.5324, 0.75, 0.625, 0.75, 0.625, 0.75, 0.4593, 0.75, 0.375, 1.0, 0.625, 1.0, 0.625, 1.0, 0.375, 1.0, 0.6419, 0.75, 0.8597, 0.75, 0.8762, 0.75, 0.8754, 0.75, 0.6419, 0.75, 0.6425, 0.75, 0.8706, 0.75, 0.8706, 0.75, 0.8597, 0.75, 0.6419, 0.75, 0.625, 1.0, 0.625, 1.0, 0.625, 1.0, 0.625, 1.0, 0.625, 1.0, 0.625, 1.0, 0.6419, 0.75, 0.8581, 0.75, 0.8581, 0.75, 0.6419, 0.75, 0.8581, 0.5, 0.6419, 0.5, 0.6419, 0.5, 0.8581, 0.5, 0.625, 0.75, 0.625, 0.75, 0.625, 0.75, 0.625, 0.75, 0.625, 0.75, 0.6419, 0.7407, 0.8565, 0.7407, 0.8706, 0.75, 0.6425, 0.75, 0.8565, 0.5093, 0.6419, 0.5093, 0.6424, 0.5, 0.8706, 0.5, 0.8565, 0.7407, 0.8565, 0.5093, 0.875, 0.5027, 0.875, 0.7473, 0.8706, 0.5, 0.6424, 0.5, 0.6419, 0.5, 0.8599, 0.5, 0.8706, 0.5, 0.5559, 0.7476, 0.5836, 0.7499, 0.6254, 0.75, 0.625, 0.75, 0.5324, 0.75, 0.6419, 0.5093, 0.8565, 0.5093, 0.8565, 0.7407, 0.6419, 0.7407, 0.875, 0.7473, 0.875, 0.5027, 0.875, 0.5027, 0.875, 0.5084, 0.875, 0.7416, 0.875, 0.7473, 0.875, 0.7416, 0.875, 0.5084, 0.875, 0.5084, 0.875, 0.7416, 0.625, 0.0, 0.625, 0.0, 0.625, 0.0, 0.5223, 0.0, 0.625, 0.0, 0.625, 0.0, 0.625, 0.2416, 0.625, 0.2475, 0.625, 0.25, 0.625, 0.25, 0.625, 0.25, 0.5223, 0.25, 0.875, 0.7416, 0.875, 0.7416, 0.875, 0.7464, 0.875, 0.75, 0.875, 0.7416, 0.875, 0.75, 0.875, 0.75, 0.875, 0.7416, 0.625, 1.0, 0.625, 1.0, 0.625, 1.0, 0.625, 1.0, 0.875, 0.5084, 0.875, 0.5, 0.875, 0.5, 0.875, 0.5084, 0.625, 0.25, 0.625, 0.25, 0.625, 0.25, 0.625, 0.25, 0.875, 0.5084, 0.875, 0.5084, 0.875, 0.5036, 0.875, 0.5, 0.625, 0.008427, 0.625, 0.0, 0.625, 0.0, 0.625, 0.008427, 0.625, 1.0, 0.625, 1.0, 0.625, 1.0, 0.625, 1.0, 0.875, 0.7416, 0.875, 0.7416, 0.875, 0.7464, 0.875, 0.75, 0.625, 0.2416, 0.625, 0.2416, 0.625, 0.2464, 0.625, 0.25, 0.875, 0.5084, 0.875, 0.5, 0.875, 0.5, 0.875, 0.5084, 0.625, 0.25, 0.625, 0.25, 0.625, 0.25, 0.625, 0.25, 0.8581, 0.5, 0.875, 0.5, 0.875, 0.5, 0.866, 0.5, 0.625, 0.25, 0.625, 0.25, 0.625, 0.25, 0.625, 0.25, 0.8754, 0.5, 0.866, 0.5, 0.8747, 0.5, 0.8829, 0.5, 0.6419, 0.5, 0.625, 0.5, 0.6271, 0.5, 0.6411, 0.5, 0.625, 0.5, 0.625, 0.5, 0.6271, 0.5, 0.625, 0.5, 0.6419, 0.5, 0.6411, 0.5, 0.6271, 0.5, 0.625, 0.5, 0.625, 0.25, 0.625, 0.25, 0.625, 0.25, 0.625, 0.25, 0.625, 0.25, 0.625, 0.25, 0.625, 0.25, 0.625, 0.25, 0.8581, 0.5, 0.8658, 0.5, 0.8746, 0.5, 0.875, 0.5, 0.625, 0.5, 0.625, 0.5, 0.625, 0.4978, 0.625, 0.5, 0.625, 0.4831, 0.625, 0.4836, 0.625, 0.4978, 0.625, 0.5, 0.6419, 0.5, 0.625, 0.5, 0.625, 0.4978, 0.6414, 0.5, 0.625, 0.25, 0.625, 0.25, 0.625, 0.25, 0.625, 0.25, 0.625, 0.25, 0.625, 0.25, 0.625, 0.25, 0.625, 0.25, 0.625, 0.25, 0.625, 0.25, 0.625, 0.25, 0.625, 0.25, 0.6419, 0.75, 0.641, 0.75, 0.6271, 0.75, 0.625, 0.75, 0.6419, 0.75, 0.625, 0.75, 0.6271, 0.75, 0.641, 0.75, 0.625, 0.75, 0.625, 0.75, 0.6271, 0.75, 0.625, 0.75, 0.625, 1.0, 0.625, 1.0, 0.625, 1.0, 0.625, 1.0, 0.625, 1.0, 0.625, 1.0, 0.625, 1.0, 0.625, 1.0, 0.8581, 0.75, 0.8659, 0.75, 0.8747, 0.75, 0.875, 0.75, 0.625, 0.7669, 0.625, 0.75, 0.6271, 0.75, 0.625, 0.766, 0.625, 0.75, 0.625, 0.75, 0.6271, 0.75, 0.625, 0.75, 0.6419, 0.75, 0.641, 0.75, 0.6271, 0.75, 0.625, 0.75, 0.8581, 0.75, 0.875, 0.75, 0.875, 0.75, 0.8657, 0.75, 0.625, 1.0, 0.625, 1.0, 0.625, 1.0, 0.625, 1.0, 0.625, 1.0, 0.625, 0.9907, 0.625, 0.9996, 0.625, 1.008, 0.625, 1.0, 0.625, 1.0, 0.625, 1.0, 0.625, 1.0, 0.625, 1.0, 0.625, 1.0, 0.625, 1.0, 0.625, 1.0, 0.625, 0.0, 0.625, 0.0, 0.625, 0.0, 0.625, 0.0, 0.875, 0.7416, 0.875, 0.7475, 0.875, 0.75, 0.875, 0.75, 0.875, 0.7486, 0.875, 0.7473, 0.875, 0.5, 0.875, 0.5025, 0.875, 0.5084, 0.875, 0.5027, 0.875, 0.5014, 0.875, 0.5, 0.3581, 0.75, 0.3581, 0.5, 0.375, 0.5, 0.375, 0.75, 0.375, 0.75, 0.375, 0.5, 0.4593, 0.5, 0.4593, 0.75, 0.875, 0.7416, 0.875, 0.5084, 0.875, 0.5084, 0.875, 0.7416, 0.875, 0.7416, 0.875, 0.5084, 0.875, 0.5084, 0.875, 0.7416, 0.875, 0.7416, 0.875, 0.5084, 0.875, 0.5084, 0.875, 0.7416, 0.625, 0.008427, 0.625, 0.2416, 0.625, 0.2416, 0.625, 0.008427, 0.875, 0.5084, 0.875, 0.5084, 0.875, 0.5, 0.875, 0.5, 0.625, 0.25, 0.625, 0.25, 0.625, 0.25, 0.625, 0.25, 0.875, 0.7416, 0.875, 0.7416, 0.875, 0.75, 0.875, 0.75, 0.625, 1.0, 0.625, 1.0, 0.625, 1.0, 0.625, 1.0, 0.625, 0.008427, 0.625, 0.008427, 0.625, 0.0, 0.625, 0.0, 0.625, 1.0, 0.625, 1.0, 0.625, 1.0, 0.625, 1.0, 0.625, 0.25, 0.625, 0.25, 0.625, 0.25, 0.625, 0.25, 0.625, 0.25, 0.625, 0.25, 0.625, 0.2416, 0.625, 0.2416, 0.625, 0.5, 0.4593, 0.5, 0.3997, 0.5, 0.625, 0.5, 0.625, 0.5, 0.3997, 0.5, 0.375, 0.4831, 0.625, 0.4831, 0.625, 0.25, 0.375, 0.25, 0.375, 0.25, 0.625, 0.25, 0.625, 0.25, 0.375, 0.25, 0.375, 0.25, 0.625, 0.25, 0.4593, 0.5, 0.4593, 0.5, 0.375, 0.5, 0.375, 0.5, 0.375, 0.5, 0.375, 0.5, 0.3581, 0.5, 0.3581, 0.5, 0.625, 0.4831, 0.625, 0.4831, 0.625, 0.5, 0.625, 0.5, 0.625, 0.5, 0.625, 0.5, 0.625, 0.5, 0.625, 0.5, 0.8754, 0.5, 0.6419, 0.5, 0.6411, 0.5, 0.866, 0.5, 0.866, 0.5, 0.6411, 0.5, 0.6419, 0.5, 0.8581, 0.5, 0.625, 0.25, 0.625, 0.25, 0.625, 0.25, 0.625, 0.25, 0.625, 0.25, 0.625, 0.25, 0.625, 0.25, 0.625, 0.25, 0.8581, 0.5, 0.6419, 0.5, 0.6414, 0.5, 0.8658, 0.5, 0.625, 0.2592, 0.625, 0.4836, 0.625, 0.4831, 0.625, 0.25, 0.625, 0.25, 0.625, 0.25, 0.625, 0.25, 0.625, 0.25, 0.625, 0.25, 0.625, 0.25, 0.625, 0.25, 0.625, 0.25, 0.625, 0.25, 0.625, 0.25, 0.625, 0.25, 0.625, 0.25, 0.625, 0.25, 0.625, 0.25, 0.625, 0.25, 0.625, 0.25, 0.625, 0.5, 0.625, 0.5, 0.625, 0.5, 0.625, 0.5, 0.625, 0.5, 0.625, 0.5, 0.6419, 0.5, 0.6419, 0.5, 0.625, 0.25, 0.625, 0.25, 0.625, 0.25, 0.625, 0.25, 0.875, 0.5, 0.875, 0.5, 0.8581, 0.5, 0.8581, 0.5, 0.625, 0.25, 0.625, 0.25, 0.625, 0.25, 0.625, 0.25, 0.625, 0.25, 0.625, 0.25, 0.625, 0.25, 0.625, 0.25, 0.625, 0.7669, 0.375, 0.7669, 0.3997, 0.75, 0.625, 0.75, 0.625, 0.75, 0.3997, 0.75, 0.4593, 0.75, 0.625, 0.75, 0.375, 1.0, 0.625, 1.0, 0.625, 1.0, 0.375, 1.0, 0.375, 0.0, 0.625, 0.0, 0.625, 0.0, 0.375, 0.0, 0.3581, 0.75, 0.3581, 0.75, 0.375, 0.75, 0.375, 0.75, 0.375, 0.75, 0.375, 0.75, 0.4593, 0.75, 0.4593, 0.75, 0.6419, 0.75, 0.8754, 0.75, 0.8659, 0.75, 0.641, 0.75, 0.641, 0.75, 0.8659, 0.75, 0.8581, 0.75, 0.6419, 0.75, 0.625, 1.0, 0.625, 1.0, 0.625, 1.0, 0.625, 1.0, 0.625, 1.0, 0.625, 1.0, 0.625, 1.0, 0.625, 1.0, 0.6419, 0.75, 0.8581, 0.75, 0.8657, 0.75, 0.641, 0.75, 0.625, 0.766, 0.625, 0.9907, 0.625, 1.0, 0.625, 0.7669, 0.625, 1.0, 0.625, 1.0, 0.625, 1.0, 0.625, 1.0, 0.625, 1.0, 0.625, 1.0, 0.625, 1.0, 0.625, 1.0, 0.625, 1.0, 0.625, 1.0, 0.625, 1.0, 0.625, 1.0, 0.625, 0.0, 0.625, 0.0, 0.625, 0.0, 0.625, 0.0, 0.625, 1.0, 0.625, 1.0, 0.625, 1.0, 0.625, 1.0, 0.875, 0.75, 0.875, 0.75, 0.8581, 0.75, 0.8581, 0.75, 0.625, 0.75, 0.625, 0.75, 0.625, 0.75, 0.625, 0.75, 0.625, 0.75, 0.625, 0.75, 0.6419, 0.75, 0.6419, 0.75, 0.625, 0.7669, 0.625, 0.7669, 0.625, 0.75, 0.625, 0.75, 0.625, 0.75, 0.625, 0.75, 0.625, 0.75, 0.625, 0.75, 0.625, 1.0, 0.625, 1.0, 0.625, 1.0, 0.625, 1.0, 0.625, 0.0, 0.625, 0.0, 0.625, 0.0, 0.625, 0.0, 0.6419, 0.7407, 0.6425, 0.75, 0.6256, 0.7486, 0.625, 0.7414, 0.625, 0.7414, 0.6256, 0.7486, 0.5836, 0.7499, 0.5559, 0.7476, 0.6425, 0.75, 0.6419, 0.75, 0.6254, 0.7499, 0.6256, 0.7486, 0.6256, 0.7486, 0.6254, 0.7499, 0.6254, 0.75, 0.5836, 0.7499, 0.6419, 0.5, 0.6424, 0.5, 0.6252, 0.5, 0.625, 0.5, 0.625, 0.5, 0.6252, 0.5, 0.5835, 0.5, 0.625, 0.5, 0.6424, 0.5, 0.6419, 0.5093, 0.6251, 0.5077, 0.6255, 0.5, 0.625, 0.5, 0.625, 0.5, 0.5559, 0.5, 0.5835, 0.5, 0.625, 1.0, 0.625, 1.0, 0.625, 1.0, 0.625, 1.0, 0.875, 0.75, 0.875, 0.75, 0.875, 0.7416, 0.875, 0.7416, 0.625, 0.25, 0.625, 0.25, 0.625, 0.25, 0.625, 0.25, 0.875, 0.5, 0.875, 0.5, 0.875, 0.5084, 0.875, 0.5084, 0.5559, 0.7476, 0.5559, 0.5024, 0.625, 0.5093, 0.625, 0.7414, 0.625, 0.7414, 0.625, 0.5093, 0.6419, 0.5093, 0.6419, 0.7407, 0.625, 0.75, 0.625, 0.75, 0.6254, 0.7499, 0.625, 0.75, 0.625, 0.75, 0.6254, 0.7499, 0.6419, 0.75, 0.6419, 0.75, 0.625, 0.5, 0.625, 0.5, 0.625, 0.5, 0.625, 0.5, 0.625, 0.5, 0.625, 0.5, 0.6419, 0.5, 0.6419, 0.5, 0.4593, 0.5, 0.5324, 0.5, 0.5559, 0.5024, 0.5559, 0.7476, 0.5324, 0.75, 0.4593, 0.75, 0.125, 0.5, 0.3581, 0.5, 0.3581, 0.75, 0.125, 0.75, 0.3581, 0.75, 0.125, 0.75, 0.125, 0.75, 0.3581, 0.75, 0.125, 0.75, 0.125, 0.5, 0.125, 0.5, 0.125, 0.75, 0.3581, 0.5, 0.3581, 0.75, 0.3581, 0.75, 0.3581, 0.5, 0.4315, 0.8065, 0.5685, 0.8065, 0.5685, 0.9435, 0.4315, 0.9435, 0.4315, 0.5565, 0.5685, 0.5565, 0.5685, 0.6935, 0.4315, 0.6935, 0.6815, 0.5565, 0.8185, 0.5565, 0.8185, 0.6935, 0.6815, 0.6935, 0.4315, 0.05649, 0.5685, 0.05649, 0.5685, 0.1935, 0.4315, 0.1935, 0.4315, 0.3065, 0.5685, 0.3065, 0.5685, 0.4435, 0.4315, 0.4435, 0.1815, 0.6935, 0.1815, 0.75, 0.1489, 0.75, 0.125, 0.6935, 0.4315, 0.9435, 0.4315, 1.0, 0.3989, 1.0, 0.375, 0.9435, 0.4315, 0.05649, 0.375, 0.05649, 0.375, 0.02387, 0.4315, 0.0, 0.5685, 0.9435, 0.625, 0.9435, 0.625, 0.9761, 0.5685, 1.0, 0.8185, 0.6935, 0.875, 0.6935, 0.875, 0.7261, 0.8185, 0.75, 0.5685, 0.05649, 0.5685, 0.0, 0.6011, 0.0, 0.625, 0.05649, 0.1815, 0.5565, 0.125, 0.5565, 0.125, 0.5239, 0.1815, 0.5, 0.4315, 0.1935, 0.4315, 0.25, 0.3989, 0.25, 0.375, 0.1935, 0.4315, 0.3065, 0.375, 0.3065, 0.375, 0.2739, 0.4315, 0.25, 0.8185, 0.5565, 0.8185, 0.5, 0.8511, 0.5, 0.875, 0.5565, 0.5685, 0.3065, 0.5685, 0.25, 0.6011, 0.25, 0.625, 0.3065, 0.5685, 0.1935, 0.625, 0.1935, 0.625, 0.2261, 0.5685, 0.25, 0.3185, 0.6935, 0.375, 0.6935, 0.383, 0.75, 0.3185, 0.75, 0.4315, 0.6935, 0.4315, 0.75, 0.383, 0.75, 0.375, 0.6935, 0.4315, 0.8065, 0.375, 0.8065, 0.383, 0.75, 0.4315, 0.75, 0.6815, 0.6935, 0.6815, 0.75, 0.625, 0.742, 0.625, 0.6935, 0.5685, 0.8065, 0.5685, 0.75, 0.625, 0.742, 0.625, 0.8065, 0.5685, 0.6935, 0.625, 0.6935, 0.625, 0.742, 0.5685, 0.75, 0.3185, 0.5565, 0.3185, 0.5, 0.375, 0.508, 0.375, 0.5565, 0.4315, 0.4435, 0.4315, 0.5, 0.375, 0.508, 0.375, 0.4435, 0.4315, 0.5565, 0.375, 0.5565, 0.375, 0.508, 0.4315, 0.5, 0.6815, 0.5565, 0.625, 0.5565, 0.617, 0.5, 0.6815, 0.5, 0.5685, 0.5565, 0.5685, 0.5, 0.617, 0.5, 0.625, 0.5565, 0.5685, 0.4435, 0.625, 0.4435, 0.617, 0.5, 0.5685, 0.5, 0.1815, 0.5565, 0.1815, 0.6935, 0.125, 0.6935, 0.125, 0.5565, 0.375, 0.1935, 0.375, 0.05649, 0.4315, 0.05649, 0.4315, 0.1935, 0.4315, 0.9435, 0.5685, 0.9435, 0.5685, 1.0, 0.4315, 1.0, 0.4315, 0.0, 0.5685, 0.0, 0.5685, 0.05649, 0.4315, 0.05649, 0.8185, 0.6935, 0.8185, 0.5565, 0.875, 0.5565, 0.875, 0.6935, 0.625, 0.05649, 0.625, 0.1935, 0.5685, 0.1935, 0.5685, 0.05649, 0.5685, 0.3065, 0.4315, 0.3065, 0.4315, 0.25, 0.5685, 0.25, 0.5685, 0.25, 0.4315, 0.25, 0.4315, 0.1935, 0.5685, 0.1935, 0.3185, 0.5565, 0.1815, 0.5565, 0.1815, 0.5, 0.3185, 0.5, 0.375, 0.4435, 0.375, 0.3065, 0.4315, 0.3065, 0.4315, 0.4435, 0.8185, 0.5565, 0.6815, 0.5565, 0.6815, 0.5, 0.8185, 0.5, 0.625, 0.3065, 0.625, 0.4435, 0.5685, 0.4435, 0.5685, 0.3065, 0.5685, 0.5565, 0.4315, 0.5565, 0.4315, 0.5, 0.5685, 0.5, 0.5685, 0.5, 0.4315, 0.5, 0.4315, 0.4435, 0.5685, 0.4435, 0.3185, 0.6935, 0.3185, 0.5565, 0.375, 0.5565, 0.375, 0.6935, 0.375, 0.6935, 0.375, 0.5565, 0.4315, 0.5565, 0.4315, 0.6935, 0.6815, 0.5565, 0.6815, 0.6935, 0.625, 0.6935, 0.625, 0.5565, 0.625, 0.5565, 0.625, 0.6935, 0.5685, 0.6935, 0.5685, 0.5565, 0.5685, 0.8065, 0.4315, 0.8065, 0.4315, 0.75, 0.5685, 0.75, 0.5685, 0.75, 0.4315, 0.75, 0.4315, 0.6935, 0.5685, 0.6935, 0.1815, 0.6935, 0.3185, 0.6935, 0.3185, 0.75, 0.1815, 0.75, 0.375, 0.9435, 0.375, 0.8065, 0.4315, 0.8065, 0.4315, 0.9435, 0.6815, 0.6935, 0.8185, 0.6935, 0.8185, 0.75, 0.6815, 0.75, 0.625, 0.8065, 0.625, 0.9435, 0.5685, 0.9435, 0.5685, 0.8065, 0.1815, 0.5565, 0.3185, 0.5565, 0.3185, 0.6935, 0.1815, 0.6935, 0.4315, 0.8065, 0.5685, 0.8065, 0.5685, 0.9435, 0.4315, 0.9435, 0.4315, 0.5565, 0.5685, 0.5565, 0.5685, 0.6935, 0.4315, 0.6935, 0.6815, 0.5565, 0.8185, 0.5565, 0.8185, 0.6935, 0.6815, 0.6935, 0.4315, 0.05649, 0.5685, 0.05649, 0.5685, 0.1935, 0.4315, 0.1935, 0.4315, 0.3065, 0.5685, 0.3065, 0.5685, 0.4435, 0.4315, 0.4435, 0.1815, 0.6935, 0.1815, 0.75, 0.1489, 0.75, 0.125, 0.6935, 0.4315, 0.9435, 0.4315, 1.0, 0.3989, 1.0, 0.375, 0.9435, 0.4315, 0.05649, 0.375, 0.05649, 0.375, 0.02387, 0.4315, 0.0, 0.5685, 0.9435, 0.625, 0.9435, 0.625, 0.9761, 0.5685, 1.0, 0.8185, 0.6935, 0.875, 0.6935, 0.875, 0.7261, 0.8185, 0.75, 0.5685, 0.05649, 0.5685, 0.0, 0.6011, 0.0, 0.625, 0.05649, 0.1815, 0.5565, 0.125, 0.5565, 0.125, 0.5239, 0.1815, 0.5, 0.4315, 0.1935, 0.4315, 0.25, 0.3989, 0.25, 0.375, 0.1935, 0.4315, 0.3065, 0.375, 0.3065, 0.375, 0.2739, 0.4315, 0.25, 0.8185, 0.5565, 0.8185, 0.5, 0.8511, 0.5, 0.875, 0.5565, 0.5685, 0.3065, 0.5685, 0.25, 0.6011, 0.25, 0.625, 0.3065, 0.5685, 0.1935, 0.625, 0.1935, 0.625, 0.2261, 0.5685, 0.25, 0.3185, 0.6935, 0.375, 0.6935, 0.383, 0.75, 0.3185, 0.75, 0.4315, 0.6935, 0.4315, 0.75, 0.383, 0.75, 0.375, 0.6935, 0.4315, 0.8065, 0.375, 0.8065, 0.383, 0.75, 0.4315, 0.75, 0.6815, 0.6935, 0.6815, 0.75, 0.625, 0.742, 0.625, 0.6935, 0.5685, 0.8065, 0.5685, 0.75, 0.625, 0.742, 0.625, 0.8065, 0.5685, 0.6935, 0.625, 0.6935, 0.625, 0.742, 0.5685, 0.75, 0.3185, 0.5565, 0.3185, 0.5, 0.375, 0.508, 0.375, 0.5565, 0.4315, 0.4435, 0.4315, 0.5, 0.375, 0.508, 0.375, 0.4435, 0.4315, 0.5565, 0.375, 0.5565, 0.375, 0.508, 0.4315, 0.5, 0.6815, 0.5565, 0.625, 0.5565, 0.617, 0.5, 0.6815, 0.5, 0.5685, 0.5565, 0.5685, 0.5, 0.617, 0.5, 0.625, 0.5565, 0.5685, 0.4435, 0.625, 0.4435, 0.617, 0.5, 0.5685, 0.5, 0.1815, 0.5565, 0.1815, 0.6935, 0.125, 0.6935, 0.125, 0.5565, 0.375, 0.1935, 0.375, 0.05649, 0.4315, 0.05649, 0.4315, 0.1935, 0.4315, 0.9435, 0.5685, 0.9435, 0.5685, 1.0, 0.4315, 1.0, 0.4315, 0.0, 0.5685, 0.0, 0.5685, 0.05649, 0.4315, 0.05649, 0.8185, 0.6935, 0.8185, 0.5565, 0.875, 0.5565, 0.875, 0.6935, 0.625, 0.05649, 0.625, 0.1935, 0.5685, 0.1935, 0.5685, 0.05649, 0.5685, 0.3065, 0.4315, 0.3065, 0.4315, 0.25, 0.5685, 0.25, 0.5685, 0.25, 0.4315, 0.25, 0.4315, 0.1935, 0.5685, 0.1935, 0.3185, 0.5565, 0.1815, 0.5565, 0.1815, 0.5, 0.3185, 0.5, 0.375, 0.4435, 0.375, 0.3065, 0.4315, 0.3065, 0.4315, 0.4435, 0.8185, 0.5565, 0.6815, 0.5565, 0.6815, 0.5, 0.8185, 0.5, 0.625, 0.3065, 0.625, 0.4435, 0.5685, 0.4435, 0.5685, 0.3065, 0.5685, 0.5565, 0.4315, 0.5565, 0.4315, 0.5, 0.5685, 0.5, 0.5685, 0.5, 0.4315, 0.5, 0.4315, 0.4435, 0.5685, 0.4435, 0.3185, 0.6935, 0.3185, 0.5565, 0.375, 0.5565, 0.375, 0.6935, 0.375, 0.6935, 0.375, 0.5565, 0.4315, 0.5565, 0.4315, 0.6935, 0.6815, 0.5565, 0.6815, 0.6935, 0.625, 0.6935, 0.625, 0.5565, 0.625, 0.5565, 0.625, 0.6935, 0.5685, 0.6935, 0.5685, 0.5565, 0.5685, 0.8065, 0.4315, 0.8065, 0.4315, 0.75, 0.5685, 0.75, 0.5685, 0.75, 0.4315, 0.75, 0.4315, 0.6935, 0.5685, 0.6935, 0.1815, 0.6935, 0.3185, 0.6935, 0.3185, 0.75, 0.1815, 0.75, 0.375, 0.9435, 0.375, 0.8065, 0.4315, 0.8065, 0.4315, 0.9435, 0.6815, 0.6935, 0.8185, 0.6935, 0.8185, 0.75, 0.6815, 0.75, 0.625, 0.8065, 0.625, 0.9435, 0.5685, 0.9435, 0.5685, 0.8065, 0.1815, 0.5565, 0.3185, 0.5565, 0.3185, 0.6935, 0.1815, 0.6935, 0.4315, 0.8065, 0.5685, 0.8065, 0.5685, 0.9435, 0.4315, 0.9435, 0.4315, 0.5565, 0.5685, 0.5565, 0.5685, 0.6935, 0.4315, 0.6935, 0.6815, 0.5565, 0.8185, 0.5565, 0.8185, 0.6935, 0.6815, 0.6935, 0.4315, 0.05649, 0.5685, 0.05649, 0.5685, 0.1935, 0.4315, 0.1935, 0.4315, 0.3065, 0.5685, 0.3065, 0.5685, 0.4435, 0.4315, 0.4435, 0.1815, 0.6935, 0.1815, 0.75, 0.1489, 0.75, 0.125, 0.6935, 0.4315, 0.9435, 0.4315, 1.0, 0.3989, 1.0, 0.375, 0.9435, 0.4315, 0.05649, 0.375, 0.05649, 0.375, 0.02387, 0.4315, 0.0, 0.5685, 0.9435, 0.625, 0.9435, 0.625, 0.9761, 0.5685, 1.0, 0.8185, 0.6935, 0.875, 0.6935, 0.875, 0.7261, 0.8185, 0.75, 0.5685, 0.05649, 0.5685, 0.0, 0.6011, 0.0, 0.625, 0.05649, 0.1815, 0.5565, 0.125, 0.5565, 0.125, 0.5239, 0.1815, 0.5, 0.4315, 0.1935, 0.4315, 0.25, 0.3989, 0.25, 0.375, 0.1935, 0.4315, 0.3065, 0.375, 0.3065, 0.375, 0.2739, 0.4315, 0.25, 0.8185, 0.5565, 0.8185, 0.5, 0.8511, 0.5, 0.875, 0.5565, 0.5685, 0.3065, 0.5685, 0.25, 0.6011, 0.25, 0.625, 0.3065, 0.5685, 0.1935, 0.625, 0.1935, 0.625, 0.2261, 0.5685, 0.25, 0.3185, 0.6935, 0.375, 0.6935, 0.383, 0.75, 0.3185, 0.75, 0.4315, 0.6935, 0.4315, 0.75, 0.383, 0.75, 0.375, 0.6935, 0.4315, 0.8065, 0.375, 0.8065, 0.383, 0.75, 0.4315, 0.75, 0.6815, 0.6935, 0.6815, 0.75, 0.625, 0.742, 0.625, 0.6935, 0.5685, 0.8065, 0.5685, 0.75, 0.625, 0.742, 0.625, 0.8065, 0.5685, 0.6935, 0.625, 0.6935, 0.625, 0.742, 0.5685, 0.75, 0.3185, 0.5565, 0.3185, 0.5, 0.375, 0.508, 0.375, 0.5565, 0.4315, 0.4435, 0.4315, 0.5, 0.375, 0.508, 0.375, 0.4435, 0.4315, 0.5565, 0.375, 0.5565, 0.375, 0.508, 0.4315, 0.5, 0.6815, 0.5565, 0.625, 0.5565, 0.617, 0.5, 0.6815, 0.5, 0.5685, 0.5565, 0.5685, 0.5, 0.617, 0.5, 0.625, 0.5565, 0.5685, 0.4435, 0.625, 0.4435, 0.617, 0.5, 0.5685, 0.5, 0.1815, 0.5565, 0.1815, 0.6935, 0.125, 0.6935, 0.125, 0.5565, 0.375, 0.1935, 0.375, 0.05649, 0.4315, 0.05649, 0.4315, 0.1935, 0.4315, 0.9435, 0.5685, 0.9435, 0.5685, 1.0, 0.4315, 1.0, 0.4315, 0.0, 0.5685, 0.0, 0.5685, 0.05649, 0.4315, 0.05649, 0.8185, 0.6935, 0.8185, 0.5565, 0.875, 0.5565, 0.875, 0.6935, 0.625, 0.05649, 0.625, 0.1935, 0.5685, 0.1935, 0.5685, 0.05649, 0.5685, 0.3065, 0.4315, 0.3065, 0.4315, 0.25, 0.5685, 0.25, 0.5685, 0.25, 0.4315, 0.25, 0.4315, 0.1935, 0.5685, 0.1935, 0.3185, 0.5565, 0.1815, 0.5565, 0.1815, 0.5, 0.3185, 0.5, 0.375, 0.4435, 0.375, 0.3065, 0.4315, 0.3065, 0.4315, 0.4435, 0.8185, 0.5565, 0.6815, 0.5565, 0.6815, 0.5, 0.8185, 0.5, 0.625, 0.3065, 0.625, 0.4435, 0.5685, 0.4435, 0.5685, 0.3065, 0.5685, 0.5565, 0.4315, 0.5565, 0.4315, 0.5, 0.5685, 0.5, 0.5685, 0.5, 0.4315, 0.5, 0.4315, 0.4435, 0.5685, 0.4435, 0.3185, 0.6935, 0.3185, 0.5565, 0.375, 0.5565, 0.375, 0.6935, 0.375, 0.6935, 0.375, 0.5565, 0.4315, 0.5565, 0.4315, 0.6935, 0.6815, 0.5565, 0.6815, 0.6935, 0.625, 0.6935, 0.625, 0.5565, 0.625, 0.5565, 0.625, 0.6935, 0.5685, 0.6935, 0.5685, 0.5565, 0.5685, 0.8065, 0.4315, 0.8065, 0.4315, 0.75, 0.5685, 0.75, 0.5685, 0.75, 0.4315, 0.75, 0.4315, 0.6935, 0.5685, 0.6935, 0.1815, 0.6935, 0.3185, 0.6935, 0.3185, 0.75, 0.1815, 0.75, 0.375, 0.9435, 0.375, 0.8065, 0.4315, 0.8065, 0.4315, 0.9435, 0.6815, 0.6935, 0.8185, 0.6935, 0.8185, 0.75, 0.6815, 0.75, 0.625, 0.8065, 0.625, 0.9435, 0.5685, 0.9435, 0.5685, 0.8065, 0.1815, 0.5565, 0.3185, 0.5565, 0.3185, 0.6935, 0.1815, 0.6935, 0.4315, 0.8065, 0.5685, 0.8065, 0.5685, 0.9435, 0.4315, 0.9435, 0.4315, 0.5565, 0.5685, 0.5565, 0.5685, 0.6935, 0.4315, 0.6935, 0.6815, 0.5565, 0.8185, 0.5565, 0.8185, 0.6935, 0.6815, 0.6935, 0.4315, 0.05649, 0.5685, 0.05649, 0.5685, 0.1935, 0.4315, 0.1935, 0.4315, 0.3065, 0.5685, 0.3065, 0.5685, 0.4435, 0.4315, 0.4435, 0.1815, 0.6935, 0.1815, 0.75, 0.1489, 0.75, 0.125, 0.6935, 0.4315, 0.9435, 0.4315, 1.0, 0.3989, 1.0, 0.375, 0.9435, 0.4315, 0.05649, 0.375, 0.05649, 0.375, 0.02387, 0.4315, 0.0, 0.5685, 0.9435, 0.625, 0.9435, 0.625, 0.9761, 0.5685, 1.0, 0.8185, 0.6935, 0.875, 0.6935, 0.875, 0.7261, 0.8185, 0.75, 0.5685, 0.05649, 0.5685, 0.0, 0.6011, 0.0, 0.625, 0.05649, 0.1815, 0.5565, 0.125, 0.5565, 0.125, 0.5239, 0.1815, 0.5, 0.4315, 0.1935, 0.4315, 0.25, 0.3989, 0.25, 0.375, 0.1935, 0.4315, 0.3065, 0.375, 0.3065, 0.375, 0.2739, 0.4315, 0.25, 0.8185, 0.5565, 0.8185, 0.5, 0.8511, 0.5, 0.875, 0.5565, 0.5685, 0.3065, 0.5685, 0.25, 0.6011, 0.25, 0.625, 0.3065, 0.5685, 0.1935, 0.625, 0.1935, 0.625, 0.2261, 0.5685, 0.25, 0.3185, 0.6935, 0.375, 0.6935, 0.383, 0.75, 0.3185, 0.75, 0.4315, 0.6935, 0.4315, 0.75, 0.383, 0.75, 0.375, 0.6935, 0.4315, 0.8065, 0.375, 0.8065, 0.383, 0.75, 0.4315, 0.75, 0.6815, 0.6935, 0.6815, 0.75, 0.625, 0.742, 0.625, 0.6935, 0.5685, 0.8065, 0.5685, 0.75, 0.625, 0.742, 0.625, 0.8065, 0.5685, 0.6935, 0.625, 0.6935, 0.625, 0.742, 0.5685, 0.75, 0.3185, 0.5565, 0.3185, 0.5, 0.375, 0.508, 0.375, 0.5565, 0.4315, 0.4435, 0.4315, 0.5, 0.375, 0.508, 0.375, 0.4435, 0.4315, 0.5565, 0.375, 0.5565, 0.375, 0.508, 0.4315, 0.5, 0.6815, 0.5565, 0.625, 0.5565, 0.617, 0.5, 0.6815, 0.5, 0.5685, 0.5565, 0.5685, 0.5, 0.617, 0.5, 0.625, 0.5565, 0.5685, 0.4435, 0.625, 0.4435, 0.617, 0.5, 0.5685, 0.5, 0.1815, 0.5565, 0.1815, 0.6935, 0.125, 0.6935, 0.125, 0.5565, 0.375, 0.1935, 0.375, 0.05649, 0.4315, 0.05649, 0.4315, 0.1935, 0.4315, 0.9435, 0.5685, 0.9435, 0.5685, 1.0, 0.4315, 1.0, 0.4315, 0.0, 0.5685, 0.0, 0.5685, 0.05649, 0.4315, 0.05649, 0.8185, 0.6935, 0.8185, 0.5565, 0.875, 0.5565, 0.875, 0.6935, 0.625, 0.05649, 0.625, 0.1935, 0.5685, 0.1935, 0.5685, 0.05649, 0.5685, 0.3065, 0.4315, 0.3065, 0.4315, 0.25, 0.5685, 0.25, 0.5685, 0.25, 0.4315, 0.25, 0.4315, 0.1935, 0.5685, 0.1935, 0.3185, 0.5565, 0.1815, 0.5565, 0.1815, 0.5, 0.3185, 0.5, 0.375, 0.4435, 0.375, 0.3065, 0.4315, 0.3065, 0.4315, 0.4435, 0.8185, 0.5565, 0.6815, 0.5565, 0.6815, 0.5, 0.8185, 0.5, 0.625, 0.3065, 0.625, 0.4435, 0.5685, 0.4435, 0.5685, 0.3065, 0.5685, 0.5565, 0.4315, 0.5565, 0.4315, 0.5, 0.5685, 0.5, 0.5685, 0.5, 0.4315, 0.5, 0.4315, 0.4435, 0.5685, 0.4435, 0.3185, 0.6935, 0.3185, 0.5565, 0.375, 0.5565, 0.375, 0.6935, 0.375, 0.6935, 0.375, 0.5565, 0.4315, 0.5565, 0.4315, 0.6935, 0.6815, 0.5565, 0.6815, 0.6935, 0.625, 0.6935, 0.625, 0.5565, 0.625, 0.5565, 0.625, 0.6935, 0.5685, 0.6935, 0.5685, 0.5565, 0.5685, 0.8065, 0.4315, 0.8065, 0.4315, 0.75, 0.5685, 0.75, 0.5685, 0.75, 0.4315, 0.75, 0.4315, 0.6935, 0.5685, 0.6935, 0.1815, 0.6935, 0.3185, 0.6935, 0.3185, 0.75, 0.1815, 0.75, 0.375, 0.9435, 0.375, 0.8065, 0.4315, 0.8065, 0.4315, 0.9435, 0.6815, 0.6935, 0.8185, 0.6935, 0.8185, 0.75, 0.6815, 0.75, 0.625, 0.8065, 0.625, 0.9435, 0.5685, 0.9435, 0.5685, 0.8065, 0.1815, 0.5565, 0.3185, 0.5565, 0.3185, 0.6935, 0.1815, 0.6935])
me_cube_001.materials.append(mat_material)
me_cube_001.materials.append(mat_pillows)
me_cube_001.update()

# ---- objects
ob_couch = bpy.data.objects.new('cOUCH', me_cube_001)

# ---- transforms, parenting, visibility, modifiers, constraints
ob_couch.location = (-0.03375, 0.0, -0.5517)

# ---- collection membership
col_collection.objects.link(ob_couch)

# ---- scene / render settings (as saved in the file)
scene.frame_start = 1; scene.frame_end = 250; scene.frame_set(1)
scene.render.engine = 'BLENDER_EEVEE_NEXT'
scene.cycles.sampling_pattern = 'TABULATED_SOBOL'
scene.cycles.use_light_tree = False
scene.view_settings.view_transform = 'Filmic'
bpy.context.view_layer.update()

# ---- added for rendering (the .blend has no active camera and no usable light): camera, sun
cam_auto = bpy.data.cameras.new('AutoCamera')
cam_auto.lens = 50.0
cam_auto.sensor_width = 36.0
cam_auto.clip_end = 1000.0
ob_auto_camera = bpy.data.objects.new('AutoCamera', cam_auto)
scene.collection.objects.link(ob_auto_camera)
ob_auto_camera.location = (2.55666, -3.27445, 2.21777)
ob_auto_camera.rotation_euler = (1.09748, -7.21219e-08, 0.694738)
scene.camera = ob_auto_camera
light_auto_sun = bpy.data.lights.new('AutoSun', 'SUN')
light_auto_sun.energy = 3.0
light_auto_sun.angle = 0.0523599
ob_auto_sun = bpy.data.objects.new('AutoSun', light_auto_sun)
scene.collection.objects.link(ob_auto_sun)
ob_auto_sun.rotation_euler = (0.872665, 0.174533, 0.523599)
bpy.context.view_layer.update()
